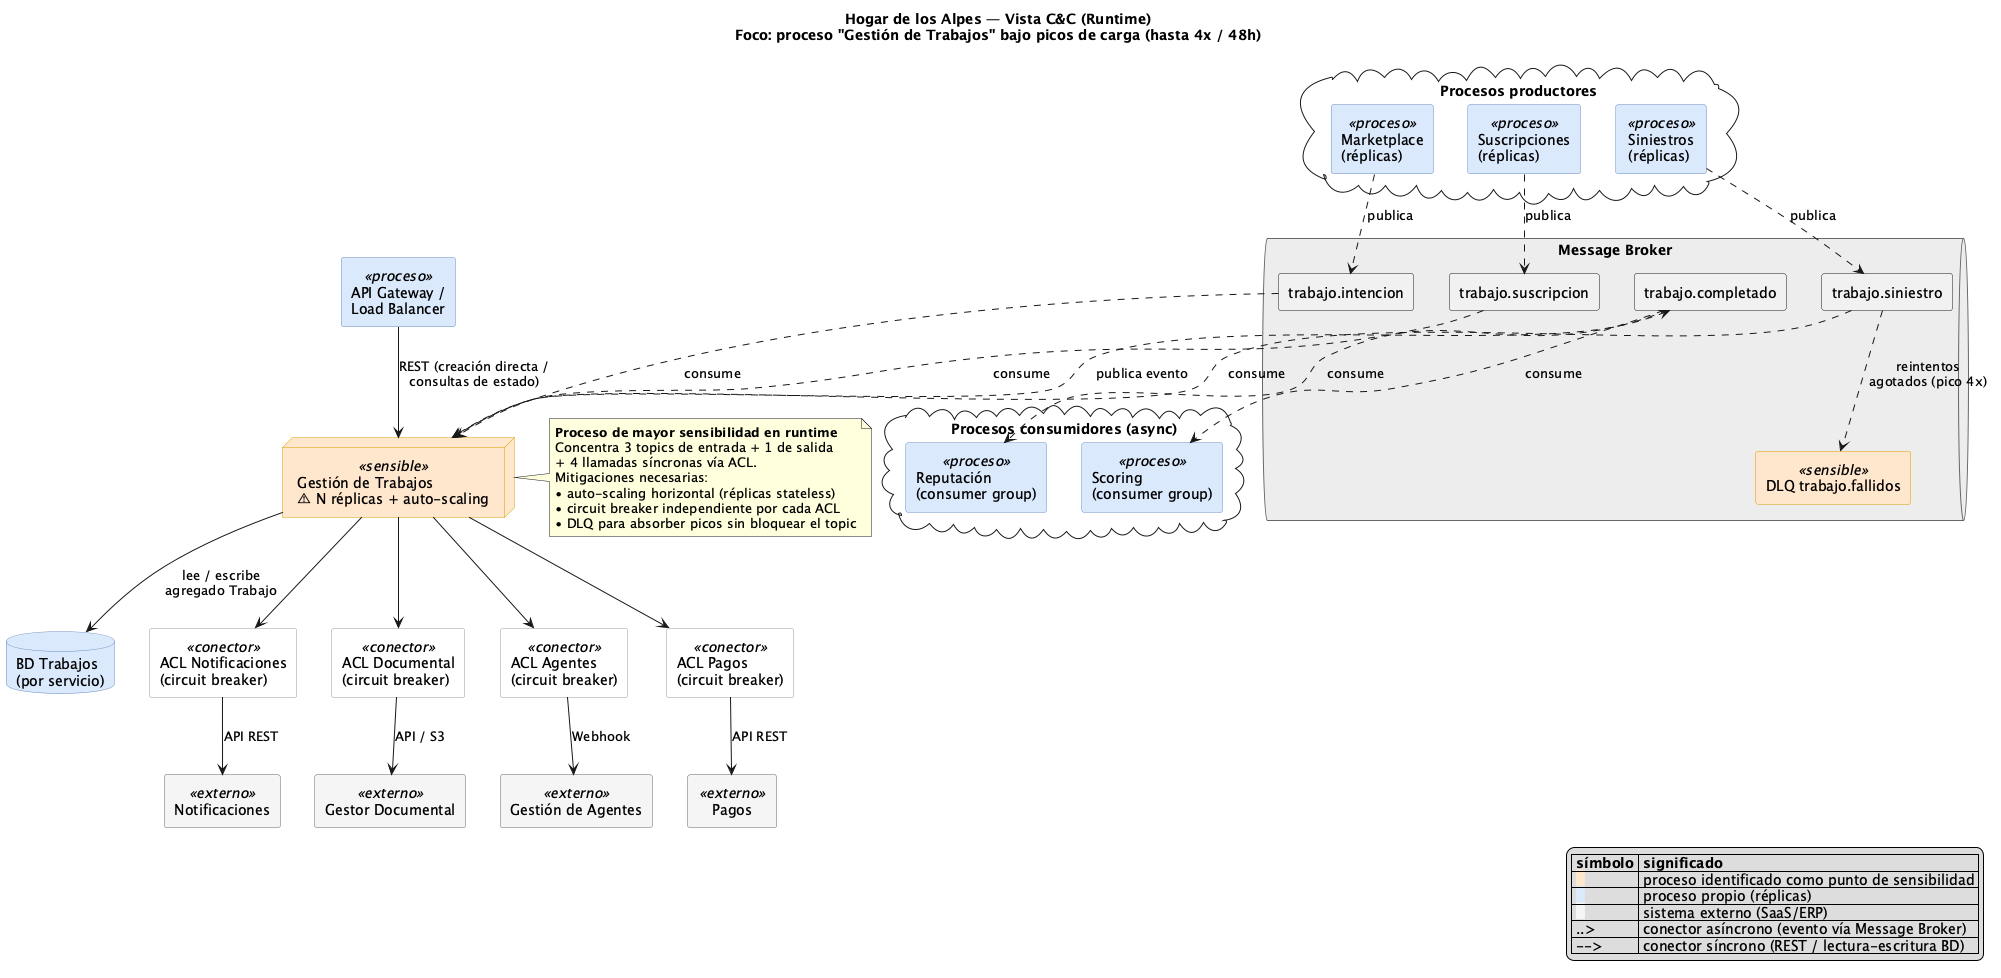

The diagram above was rendered by PlantUML. Its source (embedded in the PNG):
@startuml 06-vista-cyc

' Hogar de los Alpes (HdA) - Vista de Componentes y Conectores (C&C, runtime)
' Diseño táctico - Vista funcional / runtime
'
' A diferencia de la vista de Módulo (estructura estática), aquí se muestra el
' sistema EN EJECUCIÓN: procesos/instancias, conectores (colas de eventos, llamadas
' síncronas) y mecanismos de resiliencia. Foco: "Gestión de Trabajos", identificado
' como punto de sensibilidad en la vista de Módulo (mayor fan-in/fan-out del sistema),
' y cómo su runtime debe absorber los picos de hasta 4x en 48h (eventos climáticos
' que disparan Siniestros) sin degradar el resto de canales.

skinparam componentStyle rectangle
skinparam component {
  BackgroundColor<<proceso>> #DAE8FC
  BorderColor<<proceso>> #6C8EBF
  BackgroundColor<<sensible>> #FFE6CC
  BorderColor<<sensible>> #D79B00
  BackgroundColor<<externo>> #F5F5F5
  BorderColor<<externo>> #666666
  BackgroundColor<<conector>> #FFFFFF
  BorderColor<<conector>> #999999
}
skinparam node {
  BackgroundColor<<sensible>> #FFE6CC
  BorderColor<<sensible>> #D79B00
}
skinparam queue {
  BackgroundColor #EDEDED
  BorderColor #666666
}
skinparam database {
  BackgroundColor #DAE8FC
  BorderColor #6C8EBF
}

title Hogar de los Alpes — Vista C&C (Runtime)\nFoco: proceso "Gestión de Trabajos" bajo picos de carga (hasta 4x / 48h)

cloud "Procesos productores" {
  component "Marketplace\n(réplicas)" as MKT <<proceso>>
  component "Siniestros\n(réplicas)" as SIN <<proceso>>
  component "Suscripciones\n(réplicas)" as SUS <<proceso>>
}

component "API Gateway /\nLoad Balancer" as LB <<proceso>>

queue "Message Broker" {
  component "trabajo.intencion" as T1
  component "trabajo.siniestro" as T2
  component "trabajo.suscripcion" as T3
  component "trabajo.completado" as T4
  component "DLQ trabajo.fallidos" as DLQ <<sensible>>
}

node "Gestión de Trabajos\n⚠ N réplicas + auto-scaling" as GT <<sensible>>
database "BD Trabajos\n(por servicio)" as DB

component "ACL Notificaciones\n(circuit breaker)" as ACL1 <<conector>>
component "ACL Documental\n(circuit breaker)" as ACL2 <<conector>>
component "ACL Agentes\n(circuit breaker)" as ACL3 <<conector>>
component "ACL Pagos\n(circuit breaker)" as ACL4 <<conector>>

component "Notificaciones" as NOT <<externo>>
component "Gestor Documental" as DOC <<externo>>
component "Gestión de Agentes" as AGT <<externo>>
component "Pagos" as PAG <<externo>>

cloud "Procesos consumidores (async)" {
  component "Reputación\n(consumer group)" as REP <<proceso>>
  component "Scoring\n(consumer group)" as SCR <<proceso>>
}

MKT ..> T1 : publica
SIN ..> T2 : publica
SUS ..> T3 : publica
LB --> GT : REST (creación directa /\nconsultas de estado)

T1 ..> GT : consume
T2 ..> GT : consume
T3 ..> GT : consume
T2 ..> DLQ : reintentos\nagotados (pico 4x)

GT --> DB : lee / escribe\nagregado Trabajo
GT ..> T4 : publica evento
T4 ..> REP : consume
T4 ..> SCR : consume

GT --> ACL1
GT --> ACL2
GT --> ACL3
GT --> ACL4
ACL1 --> NOT : API REST
ACL2 --> DOC : API / S3
ACL3 --> AGT : Webhook
ACL4 --> PAG : API REST

note right of GT
  **Proceso de mayor sensibilidad en runtime**
  Concentra 3 topics de entrada + 1 de salida
  + 4 llamadas síncronas vía ACL.
  Mitigaciones necesarias:
  • auto-scaling horizontal (réplicas stateless)
  • circuit breaker independiente por cada ACL
  • DLQ para absorber picos sin bloquear el topic
end note

legend right
  |= símbolo |= significado |
  | <back:#FFE6CC>  </back> | proceso identificado como punto de sensibilidad |
  | <back:#DAE8FC>  </back> | proceso propio (réplicas) |
  | <back:#F5F5F5>  </back> | sistema externo (SaaS/ERP) |
  | ..> | conector asíncrono (evento vía Message Broker) |
  | --> | conector síncrono (REST / lectura-escritura BD) |
endlegend

@enduml